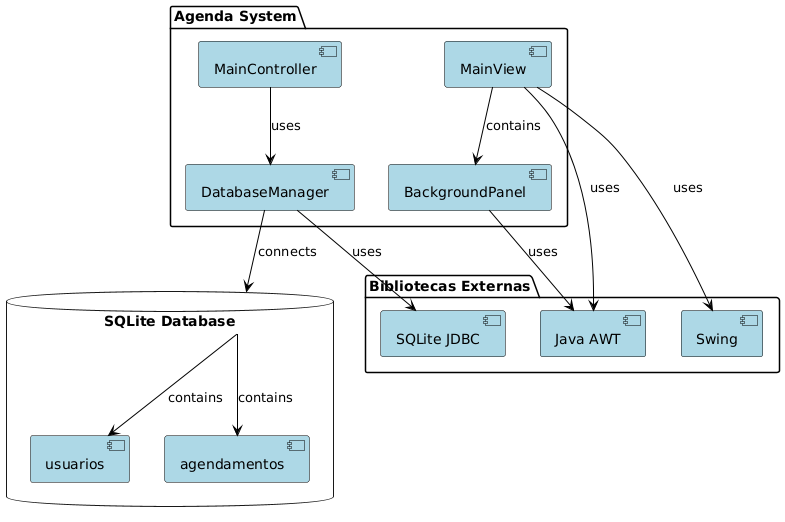

The diagram above was rendered by PlantUML. Its source (embedded in the PNG):
@startuml
' Estilo
skinparam component {
    BackgroundColor LightBlue
    BorderColor Black
    ArrowColor Black
}

' Componentes principais
package "Agenda System" {
    [MainView] as view
    [MainController] as controller
    [DatabaseManager] as db
    [BackgroundPanel] as background
}

' Bibliotecas externas
package "Bibliotecas Externas" {
    [Swing] as swing
    [SQLite JDBC] as sqlite
    [Java AWT] as awt
}



' Banco de dados
database "SQLite Database" as database {
    [usuarios] as usuarios_table
    [agendamentos] as agendamentos_table
}

' Dependências
view --> swing : uses
view --> awt : uses
view --> background : contains
background --> awt : uses
controller --> db : uses
db --> sqlite : uses
db --> database : connects
database --> usuarios_table : contains
database --> agendamentos_table : contains
@enduml